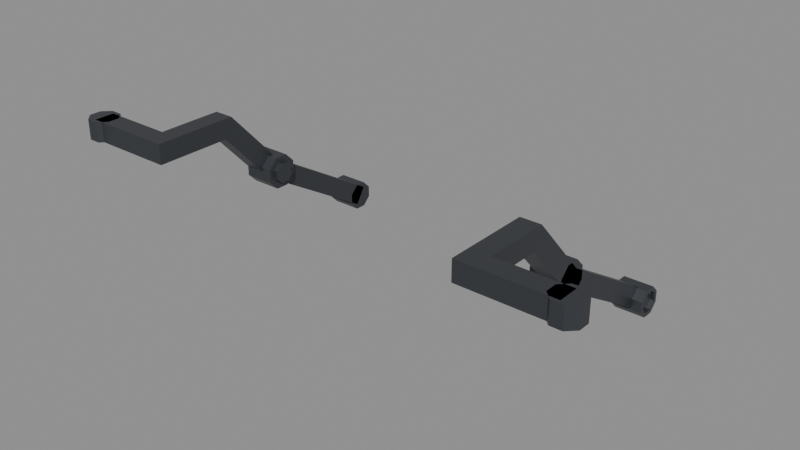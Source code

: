 # Source: bogie.blend  (saved by Blender 5.2.45; exported with 4.5.12 LTS)
import bpy
from mathutils import Matrix  # noqa: F401  (used for matrix-valued properties, if any)

bpy.ops.wm.read_factory_settings(use_empty=True)
scene = bpy.context.scene
scene.name = 'Scene'

# ---- materials (node trees are filled in below, after node groups)
mat_rover_metal = bpy.data.materials.new('rover_metal')
mat_rover_metal.diffuse_color = (0.06848, 0.07421, 0.08438, 1.0)
mat_rover_metal.roughness = 0.45
mat_rover_metal.metallic = 0.6

# ---- material node trees
mat_rover_metal.use_nodes = True; mat_rover_metal.node_tree.nodes.clear()
_N = mat_rover_metal.node_tree.nodes; _L = mat_rover_metal.node_tree.links
n0 = _N.new('ShaderNodeBsdfPrincipled'); n0.name = 'Principled BSDF'; n0.location = (-200, 100)
n0.inputs[0].default_value = (0.06848, 0.07421, 0.08438, 1.0)
n0.inputs[1].default_value = 0.6
n0.inputs[2].default_value = 0.45
n0.inputs[10].default_value = 0.005
n1 = _N.new('ShaderNodeOutputMaterial'); n1.name = 'Material Output'; n1.location = (200, 100)
_L.new(n0.outputs[0], n1.inputs[0])
n1.is_active_output = True

# ---- meshes
me_bogie_r = bpy.data.meshes.new('bogie_R')
me_bogie_r.from_pydata([(0.02, 0.2397, -0.1671), (0.02, -0.01278, -0.01566), (0.02, -0.1188, 0.1), (0.02, -0.27, 0.1), (0.02, -0.27, 0.14), (0.02, -0.1012, 0.14), (0.02, 0.01278, 0.01566), (0.02, 0.2603, -0.1329), (0.06, 0.2397, -0.1671), (0.06, -0.01278, -0.01566), (0.06, -0.1188, 0.1), (0.06, -0.27, 0.1), (0.06, -0.27, 0.14), (0.06, -0.1012, 0.14), (0.06, 0.01278, 0.01566), (0.06, 0.2603, -0.1329), (0.0, 0.01339, 0.03234), (0.0, 0.03234, 0.01339), (0.0, 0.03234, -0.01339), (0.0, 0.01339, -0.03234), (0.0, -0.01339, -0.03234), (0.0, -0.03234, -0.01339), (0.0, -0.03234, 0.01339), (0.0, -0.01339, 0.03234), (0.06, 0.01339, 0.03234), (0.06, 0.03234, 0.01339), (0.06, 0.03234, -0.01339), (0.06, 0.01339, -0.03234), (0.06, -0.01339, -0.03234), (0.06, -0.03234, -0.01339), (0.06, -0.03234, 0.01339), (0.06, -0.01339, 0.03234), (0.0, 0.02163, -0.004), (0.0, 0.01136, -0.01884), (0.0, -0.006559, -0.021), (0.0, -0.02006, -0.009025), (0.0, -0.02006, 0.009025), (0.0, -0.006559, 0.021), (0.0, 0.01136, 0.01884), (0.0, 0.02163, 0.004), (0.0, 0.01763, 0.004), (0.0, 0.01763, -0.004), (-0.008, 0.02163, -0.004), (-0.008, 0.01136, -0.01884), (-0.008, -0.006559, -0.021), (-0.008, -0.02006, -0.009025), (-0.008, -0.02006, 0.009025), (-0.008, -0.006559, 0.021), (-0.008, 0.01136, 0.01884), (-0.008, 0.02163, 0.004), (-0.008, 0.01763, 0.004), (-0.008, 0.01763, -0.004), (0.02, 0.2777, -0.1385), (0.02, 0.2615, -0.1223), (0.02, 0.2385, -0.1223), (0.02, 0.2223, -0.1385), (0.02, 0.2223, -0.1615), (0.02, 0.2385, -0.1777), (0.02, 0.2615, -0.1777), (0.02, 0.2777, -0.1615), (0.08, 0.2777, -0.1385), (0.08, 0.2615, -0.1223), (0.08, 0.2385, -0.1223), (0.08, 0.2223, -0.1385), (0.08, 0.2223, -0.1615), (0.08, 0.2385, -0.1777), (0.08, 0.2615, -0.1777), (0.08, 0.2777, -0.1615), (0.08, 0.246, -0.1284), (0.08, 0.2312, -0.1386), (0.08, 0.229, -0.1566), (0.08, 0.241, -0.1701), (0.08, 0.259, -0.1701), (0.08, 0.271, -0.1566), (0.08, 0.2688, -0.1386), (0.08, 0.254, -0.1284), (0.08, 0.254, -0.1324), (0.08, 0.246, -0.1324), (0.072, 0.246, -0.1284), (0.072, 0.2312, -0.1386), (0.072, 0.229, -0.1566), (0.072, 0.241, -0.1701), (0.072, 0.259, -0.1701), (0.072, 0.271, -0.1566), (0.072, 0.2688, -0.1386), (0.072, 0.254, -0.1284), (0.072, 0.254, -0.1324), (0.072, 0.246, -0.1324), (0.06, -0.27, 0.1), (0.06, -0.23, 0.1), (0.06, -0.23, 0.14), (0.06, -0.27, 0.14), (0.2, -0.27, 0.1), (0.2, -0.23, 0.1), (0.2, -0.23, 0.14), (0.2, -0.27, 0.14), (0.2277, -0.2385, 0.14), (0.2115, -0.2223, 0.14), (0.1885, -0.2223, 0.14), (0.1723, -0.2385, 0.14), (0.1723, -0.2615, 0.14), (0.1885, -0.2777, 0.14), (0.2115, -0.2777, 0.14), (0.2277, -0.2615, 0.14), (0.2277, -0.2385, 0.1), (0.2115, -0.2223, 0.1), (0.1885, -0.2223, 0.1), (0.1723, -0.2385, 0.1), (0.1723, -0.2615, 0.1), (0.1885, -0.2777, 0.1), (0.2115, -0.2777, 0.1), (0.2277, -0.2615, 0.1), (0.196, -0.2284, 0.1), (0.1812, -0.2386, 0.1), (0.179, -0.2566, 0.1), (0.191, -0.2701, 0.1), (0.209, -0.2701, 0.1), (0.221, -0.2566, 0.1), (0.2188, -0.2386, 0.1), (0.204, -0.2284, 0.1), (0.204, -0.2324, 0.1), (0.196, -0.2324, 0.1), (0.196, -0.2284, 0.108), (0.1812, -0.2386, 0.108), (0.179, -0.2566, 0.108), (0.191, -0.2701, 0.108), (0.209, -0.2701, 0.108), (0.221, -0.2566, 0.108), (0.2188, -0.2386, 0.108), (0.204, -0.2284, 0.108), (0.204, -0.2324, 0.108), (0.196, -0.2324, 0.108)], [], [(0, 1, 2, 3, 4, 5, 6, 7), (8, 15, 14, 13, 12, 11, 10, 9), (0, 8, 9, 1), (1, 9, 10, 2), (2, 10, 11, 3), (3, 11, 12, 4), (4, 12, 13, 5), (5, 13, 14, 6), (6, 14, 15, 7), (7, 15, 8, 0), (16, 17, 18, 19, 20, 21, 22, 23), (24, 31, 30, 29, 28, 27, 26, 25), (16, 24, 25, 17), (17, 25, 26, 18), (18, 26, 27, 19), (19, 27, 28, 20), (20, 28, 29, 21), (21, 29, 30, 22), (22, 30, 31, 23), (23, 31, 24, 16), (42, 43, 44, 45, 46, 47, 48, 49, 50, 51), (32, 33, 43, 42), (33, 34, 44, 43), (34, 35, 45, 44), (35, 36, 46, 45), (36, 37, 47, 46), (37, 38, 48, 47), (38, 39, 49, 48), (39, 49, 50, 40), (40, 41, 51, 50), (41, 51, 42, 32), (52, 59, 58, 57, 56, 55, 54, 53), (78, 79, 80, 81, 82, 83, 84, 85, 86, 87), (52, 53, 61, 60), (53, 54, 62, 61), (54, 55, 63, 62), (55, 56, 64, 63), (56, 57, 65, 64), (57, 58, 66, 65), (58, 59, 67, 66), (59, 52, 60, 67), (68, 69, 79, 78), (69, 70, 80, 79), (70, 71, 81, 80), (71, 72, 82, 81), (72, 73, 83, 82), (73, 74, 84, 83), (74, 75, 85, 84), (75, 76, 86, 85), (76, 77, 87, 86), (77, 68, 78, 87), (64, 65, 71), (71, 65, 66), (71, 66, 72), (72, 66, 67), (64, 71, 70), (73, 72, 67), (63, 64, 70), (73, 67, 60), (63, 70, 69), (74, 73, 60), (68, 62, 69), (60, 61, 74), (88, 89, 93, 92), (62, 63, 69), (68, 77, 76), (68, 76, 75), (62, 68, 75), (62, 75, 61), (61, 75, 74), (89, 90, 94, 93), (90, 91, 95, 94), (91, 88, 92, 95), (96, 97, 98, 99, 100, 101, 102, 103), (122, 131, 130, 129, 128, 127, 126, 125, 124, 123), (96, 104, 105, 97), (97, 105, 106, 98), (98, 106, 107, 99), (99, 107, 108, 100), (100, 108, 109, 101), (101, 109, 110, 102), (102, 110, 111, 103), (103, 111, 104, 96), (112, 122, 123, 113), (113, 123, 124, 114), (114, 124, 125, 115), (115, 125, 126, 116), (116, 126, 127, 117), (117, 127, 128, 118), (118, 128, 129, 119), (119, 129, 130, 120), (120, 130, 131, 121), (121, 131, 122, 112), (112, 113, 106), (105, 119, 106), (104, 118, 105), (117, 118, 104), (121, 112, 119), (121, 119, 120), (113, 107, 106), (113, 114, 107), (111, 117, 104), (119, 112, 106), (114, 108, 107), (108, 114, 115), (116, 117, 111), (109, 108, 115), (116, 111, 110), (109, 115, 116), (109, 116, 110), (118, 119, 105)])
me_bogie_r.materials.append(mat_rover_metal)
me_bogie_r.update()
me_bogie_l = bpy.data.meshes.new('bogie_L')
me_bogie_l.from_pydata([(-0.02, 0.2397, -0.1671), (-0.02, -0.01278, -0.01566), (-0.02, -0.1188, 0.1), (-0.02, -0.27, 0.1), (-0.02, -0.27, 0.14), (-0.02, -0.1012, 0.14), (-0.02, 0.01278, 0.01566), (-0.02, 0.2603, -0.1329), (-0.06, 0.2397, -0.1671), (-0.06, -0.01278, -0.01566), (-0.06, -0.1188, 0.1), (-0.06, -0.27, 0.1), (-0.06, -0.27, 0.14), (-0.06, -0.1012, 0.14), (-0.06, 0.01278, 0.01566), (-0.06, 0.2603, -0.1329), (0.0, 0.01339, 0.03234), (0.0, 0.03234, 0.01339), (0.0, 0.03234, -0.01339), (0.0, 0.01339, -0.03234), (0.0, -0.01339, -0.03234), (0.0, -0.03234, -0.01339), (0.0, -0.03234, 0.01339), (0.0, -0.01339, 0.03234), (-0.06, 0.01339, 0.03234), (-0.06, 0.03234, 0.01339), (-0.06, 0.03234, -0.01339), (-0.06, 0.01339, -0.03234), (-0.06, -0.01339, -0.03234), (-0.06, -0.03234, -0.01339), (-0.06, -0.03234, 0.01339), (-0.06, -0.01339, 0.03234), (0.0, 0.02163, -0.004), (0.0, 0.01136, -0.01884), (0.0, -0.006559, -0.021), (0.0, -0.02006, -0.009025), (0.0, -0.02006, 0.009025), (0.0, -0.006559, 0.021), (0.0, 0.01136, 0.01884), (0.0, 0.02163, 0.004), (0.0, 0.01763, 0.004), (0.0, 0.01763, -0.004), (0.008, 0.02163, -0.004), (0.008, 0.01136, -0.01884), (0.008, -0.006559, -0.021), (0.008, -0.02006, -0.009025), (0.008, -0.02006, 0.009025), (0.008, -0.006559, 0.021), (0.008, 0.01136, 0.01884), (0.008, 0.02163, 0.004), (0.008, 0.01763, 0.004), (0.008, 0.01763, -0.004), (-0.02, 0.2777, -0.1385), (-0.02, 0.2615, -0.1223), (-0.02, 0.2385, -0.1223), (-0.02, 0.2223, -0.1385), (-0.02, 0.2223, -0.1615), (-0.02, 0.2385, -0.1777), (-0.02, 0.2615, -0.1777), (-0.02, 0.2777, -0.1615), (-0.08, 0.2777, -0.1385), (-0.08, 0.2615, -0.1223), (-0.08, 0.2385, -0.1223), (-0.08, 0.2223, -0.1385), (-0.08, 0.2223, -0.1615), (-0.08, 0.2385, -0.1777), (-0.08, 0.2615, -0.1777), (-0.08, 0.2777, -0.1615), (-0.08, 0.246, -0.1284), (-0.08, 0.2312, -0.1386), (-0.08, 0.229, -0.1566), (-0.08, 0.241, -0.1701), (-0.08, 0.259, -0.1701), (-0.08, 0.271, -0.1566), (-0.08, 0.2688, -0.1386), (-0.08, 0.254, -0.1284), (-0.08, 0.254, -0.1324), (-0.08, 0.246, -0.1324), (-0.072, 0.246, -0.1284), (-0.072, 0.2312, -0.1386), (-0.072, 0.229, -0.1566), (-0.072, 0.241, -0.1701), (-0.072, 0.259, -0.1701), (-0.072, 0.271, -0.1566), (-0.072, 0.2688, -0.1386), (-0.072, 0.254, -0.1284), (-0.072, 0.254, -0.1324), (-0.072, 0.246, -0.1324), (-0.06, -0.27, 0.1), (-0.06, -0.23, 0.1), (-0.06, -0.23, 0.14), (-0.06, -0.27, 0.14), (-0.2, -0.27, 0.1), (-0.2, -0.23, 0.1), (-0.2, -0.23, 0.14), (-0.2, -0.27, 0.14), (-0.2277, -0.2385, 0.14), (-0.2115, -0.2223, 0.14), (-0.1885, -0.2223, 0.14), (-0.1723, -0.2385, 0.14), (-0.1723, -0.2615, 0.14), (-0.1885, -0.2777, 0.14), (-0.2115, -0.2777, 0.14), (-0.2277, -0.2615, 0.14), (-0.2277, -0.2385, 0.1), (-0.2115, -0.2223, 0.1), (-0.1885, -0.2223, 0.1), (-0.1723, -0.2385, 0.1), (-0.1723, -0.2615, 0.1), (-0.1885, -0.2777, 0.1), (-0.2115, -0.2777, 0.1), (-0.2277, -0.2615, 0.1), (-0.196, -0.2284, 0.1), (-0.1812, -0.2386, 0.1), (-0.179, -0.2566, 0.1), (-0.191, -0.2701, 0.1), (-0.209, -0.2701, 0.1), (-0.221, -0.2566, 0.1), (-0.2188, -0.2386, 0.1), (-0.204, -0.2284, 0.1), (-0.204, -0.2324, 0.1), (-0.196, -0.2324, 0.1), (-0.196, -0.2284, 0.108), (-0.1812, -0.2386, 0.108), (-0.179, -0.2566, 0.108), (-0.191, -0.2701, 0.108), (-0.209, -0.2701, 0.108), (-0.221, -0.2566, 0.108), (-0.2188, -0.2386, 0.108), (-0.204, -0.2284, 0.108), (-0.204, -0.2324, 0.108), (-0.196, -0.2324, 0.108)], [], [(0, 7, 6, 5, 4, 3, 2, 1), (8, 9, 10, 11, 12, 13, 14, 15), (0, 1, 9, 8), (1, 2, 10, 9), (2, 3, 11, 10), (3, 4, 12, 11), (4, 5, 13, 12), (5, 6, 14, 13), (6, 7, 15, 14), (7, 0, 8, 15), (16, 23, 22, 21, 20, 19, 18, 17), (24, 25, 26, 27, 28, 29, 30, 31), (16, 17, 25, 24), (17, 18, 26, 25), (18, 19, 27, 26), (19, 20, 28, 27), (20, 21, 29, 28), (21, 22, 30, 29), (22, 23, 31, 30), (23, 16, 24, 31), (42, 51, 50, 49, 48, 47, 46, 45, 44, 43), (32, 42, 43, 33), (33, 43, 44, 34), (34, 44, 45, 35), (35, 45, 46, 36), (36, 46, 47, 37), (37, 47, 48, 38), (38, 48, 49, 39), (39, 40, 50, 49), (40, 50, 51, 41), (41, 32, 42, 51), (52, 53, 54, 55, 56, 57, 58, 59), (78, 87, 86, 85, 84, 83, 82, 81, 80, 79), (52, 60, 61, 53), (53, 61, 62, 54), (54, 62, 63, 55), (55, 63, 64, 56), (56, 64, 65, 57), (57, 65, 66, 58), (58, 66, 67, 59), (59, 67, 60, 52), (68, 78, 79, 69), (69, 79, 80, 70), (70, 80, 81, 71), (71, 81, 82, 72), (72, 82, 83, 73), (73, 83, 84, 74), (74, 84, 85, 75), (75, 85, 86, 76), (76, 86, 87, 77), (77, 87, 78, 68), (64, 71, 65), (71, 66, 65), (71, 72, 66), (72, 67, 66), (64, 70, 71), (73, 67, 72), (63, 70, 64), (73, 60, 67), (63, 69, 70), (74, 60, 73), (68, 69, 62), (60, 74, 61), (88, 92, 93, 89), (62, 69, 63), (68, 76, 77), (68, 75, 76), (62, 75, 68), (62, 61, 75), (61, 74, 75), (89, 93, 94, 90), (90, 94, 95, 91), (91, 95, 92, 88), (96, 103, 102, 101, 100, 99, 98, 97), (122, 123, 124, 125, 126, 127, 128, 129, 130, 131), (96, 97, 105, 104), (97, 98, 106, 105), (98, 99, 107, 106), (99, 100, 108, 107), (100, 101, 109, 108), (101, 102, 110, 109), (102, 103, 111, 110), (103, 96, 104, 111), (112, 113, 123, 122), (113, 114, 124, 123), (114, 115, 125, 124), (115, 116, 126, 125), (116, 117, 127, 126), (117, 118, 128, 127), (118, 119, 129, 128), (119, 120, 130, 129), (120, 121, 131, 130), (121, 112, 122, 131), (112, 106, 113), (105, 106, 119), (104, 105, 118), (117, 104, 118), (121, 119, 112), (121, 120, 119), (113, 106, 107), (113, 107, 114), (111, 104, 117), (119, 106, 112), (114, 107, 108), (108, 115, 114), (116, 111, 117), (109, 115, 108), (116, 110, 111), (109, 116, 115), (109, 110, 116), (118, 105, 119)])
me_bogie_l.materials.append(mat_rover_metal)
me_bogie_l.update()

# ---- objects
ob_bogie_r = bpy.data.objects.new('bogie_R', me_bogie_r)
ob_socket_wheel_mid_r = bpy.data.objects.new('socket_wheel_mid_R', None)
ob_socket_steer_rear_r = bpy.data.objects.new('socket_steer_rear_R', None)
ob_bogie_l = bpy.data.objects.new('bogie_L', me_bogie_l)
ob_socket_wheel_mid_l = bpy.data.objects.new('socket_wheel_mid_L', None)
ob_socket_steer_rear_l = bpy.data.objects.new('socket_steer_rear_L', None)

# ---- transforms, parenting, visibility, modifiers, constraints
ob_bogie_r.location = (0.3, -0.25, 0.2)
ob_socket_wheel_mid_r.parent = ob_bogie_r
ob_socket_wheel_mid_r.location = (0.2, 0.25, -0.15)
ob_socket_wheel_mid_r.empty_display_size = 0.05
ob_socket_steer_rear_r.parent = ob_bogie_r
ob_socket_steer_rear_r.location = (0.2, -0.25, 0.1)
ob_socket_steer_rear_r.empty_display_size = 0.05
ob_bogie_l.location = (-0.3, -0.25, 0.2)
ob_socket_wheel_mid_l.parent = ob_bogie_l
ob_socket_wheel_mid_l.location = (-0.2, 0.25, -0.15)
ob_socket_wheel_mid_l.empty_display_size = 0.05
ob_socket_steer_rear_l.parent = ob_bogie_l
ob_socket_steer_rear_l.location = (-0.2, -0.25, 0.1)
ob_socket_steer_rear_l.empty_display_size = 0.05

# ---- collection membership
scene.collection.objects.link(ob_bogie_r)
scene.collection.objects.link(ob_socket_wheel_mid_r)
scene.collection.objects.link(ob_socket_steer_rear_r)
scene.collection.objects.link(ob_bogie_l)
scene.collection.objects.link(ob_socket_wheel_mid_l)
scene.collection.objects.link(ob_socket_steer_rear_l)

# ---- scene / render settings (as saved in the file)
scene.frame_start = 1; scene.frame_end = 250; scene.frame_set(1)
scene.render.engine = 'BLENDER_EEVEE_NEXT'
scene.render.bake_bias = 0.0
scene.render.bake_samples = 0
scene.render.compositor_device = 'GPU'
scene.eevee.use_volume_custom_range = False
scene.eevee.fast_gi_thickness_near = 0.1
scene.eevee.fast_gi_thickness_far = 0.0
scene.eevee.ray_tracing_options.screen_trace_thickness = 0.1
bpy.context.view_layer.update()

# ---- added for rendering (the .blend has no active camera and no usable light): camera, sun + grey world if the file has none
cam_auto = bpy.data.cameras.new('AutoCamera')
cam_auto.lens = 50.0
cam_auto.sensor_width = 36.0
cam_auto.clip_end = 1000.0
ob_auto_camera = bpy.data.objects.new('AutoCamera', cam_auto)
scene.collection.objects.link(ob_auto_camera)
ob_auto_camera.location = (1.14196, -1.62036, 1.09471)
ob_auto_camera.rotation_euler = (1.09748, -7.21219e-08, 0.694738)
scene.camera = ob_auto_camera
light_auto_sun = bpy.data.lights.new('AutoSun', 'SUN')
light_auto_sun.energy = 3.0
light_auto_sun.angle = 0.0523599
ob_auto_sun = bpy.data.objects.new('AutoSun', light_auto_sun)
scene.collection.objects.link(ob_auto_sun)
ob_auto_sun.rotation_euler = (0.872665, 0.174533, 0.523599)
if scene.world is None:
    world_auto = bpy.data.worlds.new('AutoWorld')
    world_auto.color = (0.3, 0.3, 0.3)
    scene.world = world_auto
bpy.context.view_layer.update()
